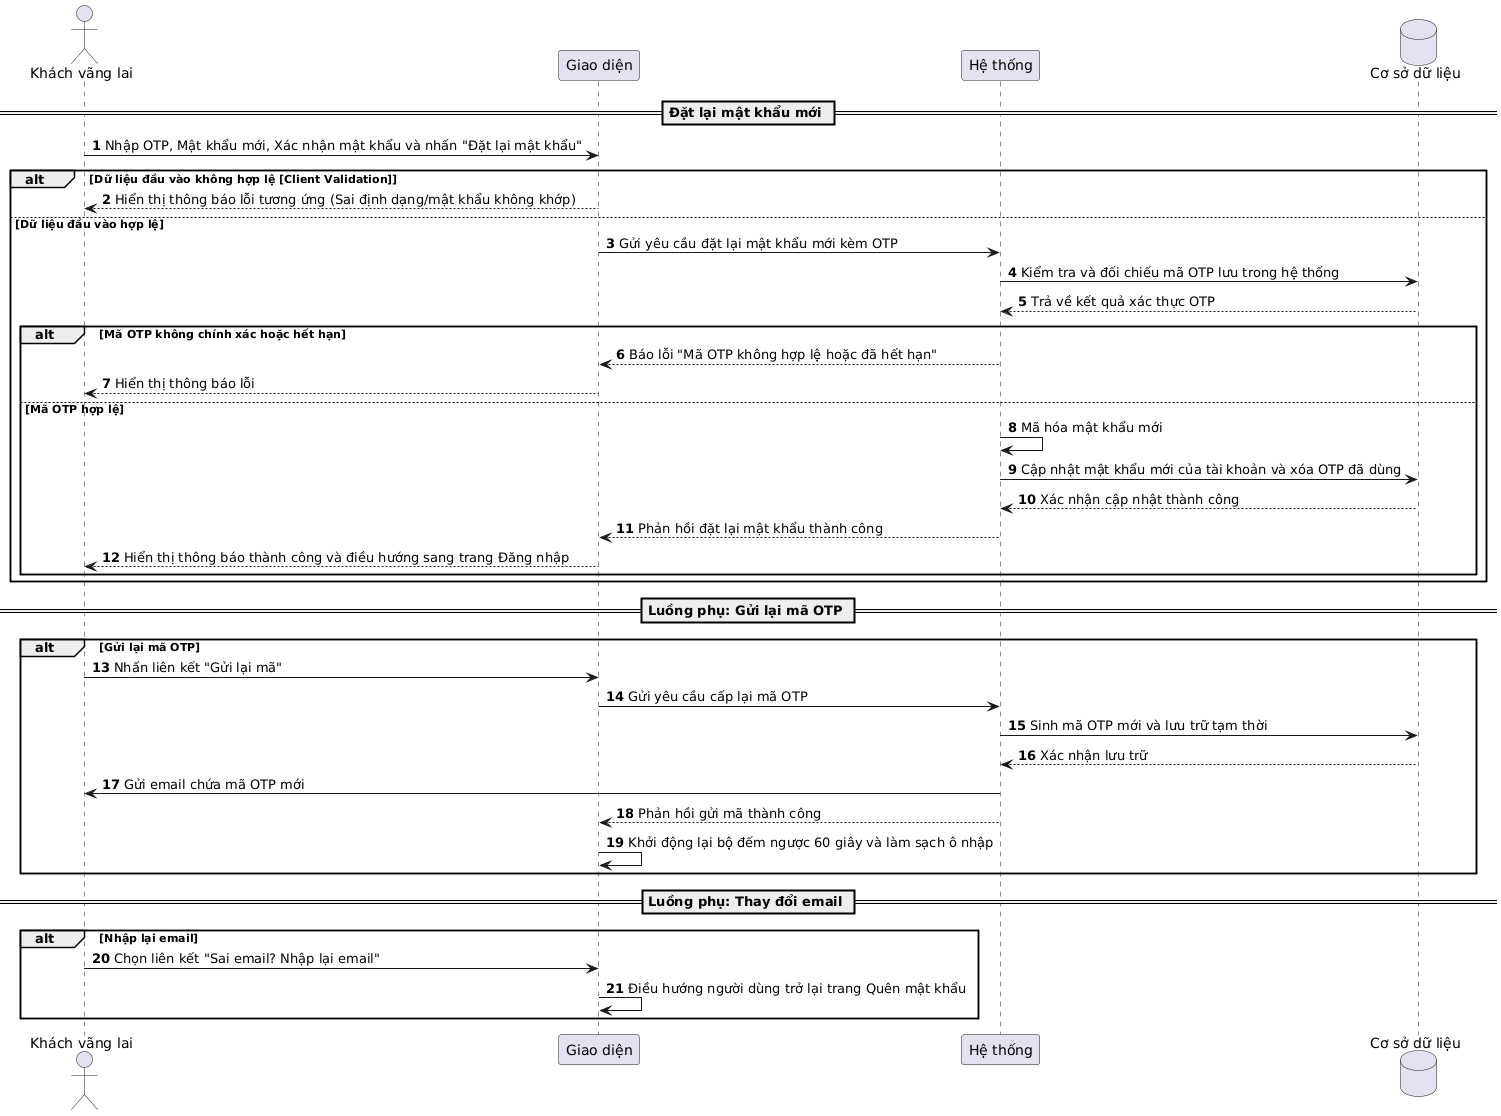

The diagram above was rendered by PlantUML. Its source (embedded in the PNG):
@startuml
autonumber

actor "Khách vãng lai" as Guest
participant "Giao diện" as UI
participant "Hệ thống" as Backend
database "Cơ sở dữ liệu" as DB

== Đặt lại mật khẩu mới ==
Guest -> UI: Nhập OTP, Mật khẩu mới, Xác nhận mật khẩu và nhấn "Đặt lại mật khẩu"

alt Dữ liệu đầu vào không hợp lệ [Client Validation]
    UI --> Guest: Hiển thị thông báo lỗi tương ứng (Sai định dạng/mật khẩu không khớp)
else Dữ liệu đầu vào hợp lệ
    UI -> Backend: Gửi yêu cầu đặt lại mật khẩu mới kèm OTP
    Backend -> DB: Kiểm tra và đối chiếu mã OTP lưu trong hệ thống
    DB --> Backend: Trả về kết quả xác thực OTP
    
    alt Mã OTP không chính xác hoặc hết hạn
        Backend --> UI: Báo lỗi "Mã OTP không hợp lệ hoặc đã hết hạn"
        UI --> Guest: Hiển thị thông báo lỗi
    else Mã OTP hợp lệ
        Backend -> Backend: Mã hóa mật khẩu mới
        Backend -> DB: Cập nhật mật khẩu mới của tài khoản và xóa OTP đã dùng
        DB --> Backend: Xác nhận cập nhật thành công
        Backend --> UI: Phản hồi đặt lại mật khẩu thành công
        UI --> Guest: Hiển thị thông báo thành công và điều hướng sang trang Đăng nhập
    end
end

== Luồng phụ: Gửi lại mã OTP ==
alt Gửi lại mã OTP
    Guest -> UI: Nhấn liên kết "Gửi lại mã"
    UI -> Backend: Gửi yêu cầu cấp lại mã OTP
    Backend -> DB: Sinh mã OTP mới và lưu trữ tạm thời
    DB --> Backend: Xác nhận lưu trữ
    Backend -> Guest: Gửi email chứa mã OTP mới
    Backend --> UI: Phản hồi gửi mã thành công
    UI -> UI: Khởi động lại bộ đếm ngược 60 giây và làm sạch ô nhập
end

== Luồng phụ: Thay đổi email ==
alt Nhập lại email
    Guest -> UI: Chọn liên kết "Sai email? Nhập lại email"
    UI -> UI: Điều hướng người dùng trở lại trang Quên mật khẩu
end
@enduml